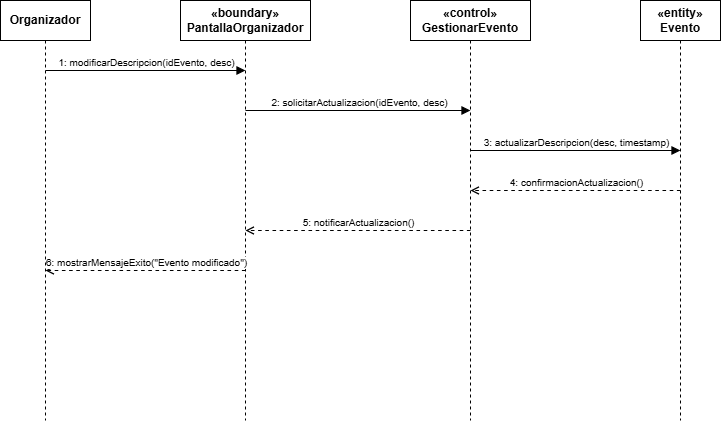

The diagram above was exported from draw.io. Its source (the exported page's mxGraphModel, read from the mxfile embedded in the PNG):
<mxGraphModel dx="1451" dy="818" grid="1" gridSize="10" guides="1" tooltips="1" connect="1" arrows="1" fold="1" page="1" pageScale="1" pageWidth="950" pageHeight="700" background="#ffffff" math="0" shadow="0">
  <root>
    <mxCell id="0" />
    <mxCell id="1" parent="0" />
    <mxCell id="sq6_org" parent="1" style="shape=umlLifeline;perimeter=lifelinePerimeter;whiteSpace=wrap;html=1;container=1;collapsible=0;recursiveResize=0;outlineConnect=0;fillColor=#ffffff;strokeColor=#000000;fontStyle=1;size=40;" value="Organizador" vertex="1">
      <mxGeometry height="420" width="90" x="50" y="40" as="geometry" />
    </mxCell>
    <mxCell id="sq6_pant" parent="1" style="shape=umlLifeline;perimeter=lifelinePerimeter;whiteSpace=wrap;html=1;container=1;collapsible=0;recursiveResize=0;outlineConnect=0;fillColor=#ffffff;strokeColor=#000000;fontStyle=1;size=40;" value="&amp;laquo;boundary&amp;raquo;&#10;PantallaOrganizador" vertex="1">
      <mxGeometry height="420" width="130" x="230" y="40" as="geometry" />
    </mxCell>
    <mxCell id="sq6_ctrl" parent="1" style="shape=umlLifeline;perimeter=lifelinePerimeter;whiteSpace=wrap;html=1;container=1;collapsible=0;recursiveResize=0;outlineConnect=0;fillColor=#ffffff;strokeColor=#000000;fontStyle=1;size=40;" value="&amp;laquo;control&amp;raquo;&#10;GestionarEvento" vertex="1">
      <mxGeometry height="420" width="120" x="460" y="40" as="geometry" />
    </mxCell>
    <mxCell id="sq6_evt" parent="1" style="shape=umlLifeline;perimeter=lifelinePerimeter;whiteSpace=wrap;html=1;container=1;collapsible=0;recursiveResize=0;outlineConnect=0;fillColor=#ffffff;strokeColor=#000000;fontStyle=1;size=40;" value="&amp;laquo;entity&amp;raquo;&#10;Evento" vertex="1">
      <mxGeometry height="420" width="80" x="690" y="40" as="geometry" />
    </mxCell>
    <mxCell id="sq6_m1" edge="1" parent="1" style="endArrow=block;html=1;strokeColor=#000000;endFill=1;strokeWidth=1.2;">
      <mxGeometry height="50" relative="1" width="50" as="geometry">
        <mxPoint x="95" y="110" as="sourcePoint" />
        <mxPoint x="295" y="110" as="targetPoint" />
      </mxGeometry>
    </mxCell>
    <mxCell id="sq6_lbl1" connectable="0" parent="sq6_m1" style="edgeLabel;html=1;align=center;verticalAlign=bottom;fontSize=10;" value="1: modificarDescripcion(idEvento, desc)" vertex="1">
      <mxGeometry relative="1" as="geometry" />
    </mxCell>
    <mxCell id="sq6_m2" edge="1" parent="1" style="endArrow=block;html=1;strokeColor=#000000;endFill=1;strokeWidth=1.2;">
      <mxGeometry height="50" relative="1" width="50" as="geometry">
        <mxPoint x="295" y="150" as="sourcePoint" />
        <mxPoint x="520" y="150" as="targetPoint" />
      </mxGeometry>
    </mxCell>
    <mxCell id="sq6_lbl2" connectable="0" parent="sq6_m2" style="edgeLabel;html=1;align=center;verticalAlign=bottom;fontSize=10;" value="2: solicitarActualizacion(idEvento, desc)" vertex="1">
      <mxGeometry relative="1" as="geometry" />
    </mxCell>
    <mxCell id="sq6_m3" edge="1" parent="1" style="endArrow=block;html=1;strokeColor=#000000;endFill=1;strokeWidth=1.2;">
      <mxGeometry height="50" relative="1" width="50" as="geometry">
        <mxPoint x="520" y="190" as="sourcePoint" />
        <mxPoint x="730" y="190" as="targetPoint" />
      </mxGeometry>
    </mxCell>
    <mxCell id="sq6_lbl3" connectable="0" parent="sq6_m3" style="edgeLabel;html=1;align=center;verticalAlign=bottom;fontSize=10;" value="3: actualizarDescripcion(desc, timestamp)" vertex="1">
      <mxGeometry relative="1" as="geometry" />
    </mxCell>
    <mxCell id="sq6_m4" edge="1" parent="1" style="dashed=1;endArrow=open;html=1;strokeColor=#000000;strokeWidth=1.2;">
      <mxGeometry height="50" relative="1" width="50" as="geometry">
        <mxPoint x="730" y="230" as="sourcePoint" />
        <mxPoint x="520" y="230" as="targetPoint" />
      </mxGeometry>
    </mxCell>
    <mxCell id="sq6_lbl4" connectable="0" parent="sq6_m4" style="edgeLabel;html=1;align=center;verticalAlign=bottom;fontSize=10;" value="4: confirmacionActualizacion()" vertex="1">
      <mxGeometry relative="1" as="geometry" />
    </mxCell>
    <mxCell id="sq6_m5" edge="1" parent="1" style="dashed=1;endArrow=open;html=1;strokeColor=#000000;strokeWidth=1.2;">
      <mxGeometry height="50" relative="1" width="50" as="geometry">
        <mxPoint x="520" y="270" as="sourcePoint" />
        <mxPoint x="295" y="270" as="targetPoint" />
      </mxGeometry>
    </mxCell>
    <mxCell id="sq6_lbl5" connectable="0" parent="sq6_m5" style="edgeLabel;html=1;align=center;verticalAlign=bottom;fontSize=10;" value="5: notificarActualizacion()" vertex="1">
      <mxGeometry relative="1" as="geometry" />
    </mxCell>
    <mxCell id="sq6_m6" edge="1" parent="1" style="dashed=1;endArrow=open;html=1;strokeColor=#000000;strokeWidth=1.2;">
      <mxGeometry height="50" relative="1" width="50" as="geometry">
        <mxPoint x="295" y="310" as="sourcePoint" />
        <mxPoint x="95" y="310" as="targetPoint" />
      </mxGeometry>
    </mxCell>
    <mxCell id="sq6_lbl6" connectable="0" parent="sq6_m6" style="edgeLabel;html=1;align=center;verticalAlign=bottom;fontSize=10;" value="6: mostrarMensajeExito(&quot;Evento modificado&quot;)" vertex="1">
      <mxGeometry relative="1" as="geometry" />
    </mxCell>
  </root>
</mxGraphModel>